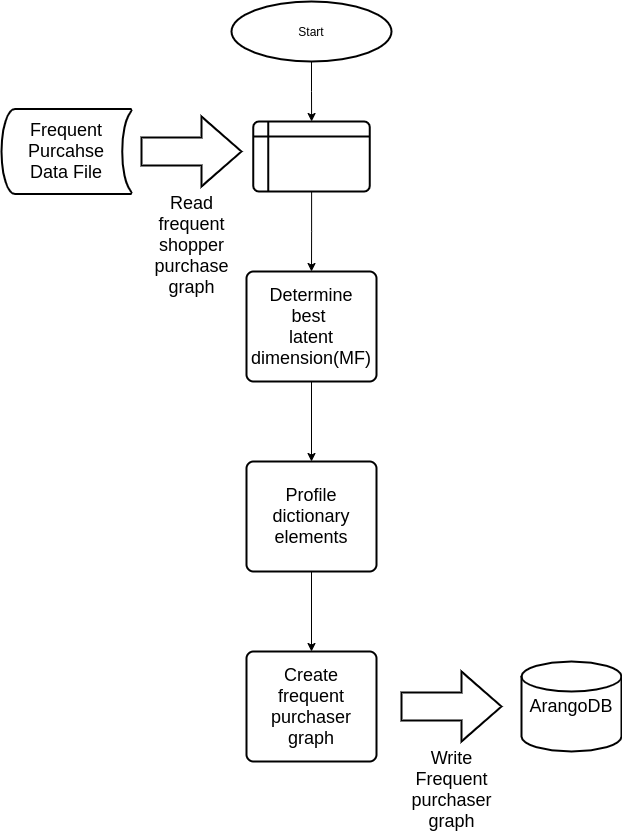

The diagram above was exported from draw.io. Its source (the exported page's mxGraphModel, read from the mxfile embedded in the PNG):
<mxGraphModel dx="1350" dy="713" grid="1" gridSize="10" guides="1" tooltips="1" connect="1" arrows="1" fold="1" page="1" pageScale="1" pageWidth="827" pageHeight="1169" math="0" shadow="0">
  <root>
    <mxCell id="0" />
    <mxCell id="1" parent="0" />
    <mxCell id="yiCh_3BDLhNzHfFvPI_X-22" value="" style="group" vertex="1" connectable="0" parent="1">
      <mxGeometry x="90" y="70" width="620" height="760" as="geometry" />
    </mxCell>
    <mxCell id="yiCh_3BDLhNzHfFvPI_X-1" value="Start" style="strokeWidth=2;html=1;shape=mxgraph.flowchart.start_1;whiteSpace=wrap;" vertex="1" parent="yiCh_3BDLhNzHfFvPI_X-22">
      <mxGeometry x="230" width="160" height="60" as="geometry" />
    </mxCell>
    <mxCell id="yiCh_3BDLhNzHfFvPI_X-3" value="" style="shape=internalStorage;whiteSpace=wrap;html=1;dx=15;dy=15;rounded=1;arcSize=8;strokeWidth=2;" vertex="1" parent="yiCh_3BDLhNzHfFvPI_X-22">
      <mxGeometry x="251.75" y="120" width="116.5" height="70" as="geometry" />
    </mxCell>
    <mxCell id="yiCh_3BDLhNzHfFvPI_X-10" value="" style="edgeStyle=orthogonalEdgeStyle;rounded=0;orthogonalLoop=1;jettySize=auto;html=1;" edge="1" parent="yiCh_3BDLhNzHfFvPI_X-22" source="yiCh_3BDLhNzHfFvPI_X-1" target="yiCh_3BDLhNzHfFvPI_X-3">
      <mxGeometry relative="1" as="geometry" />
    </mxCell>
    <mxCell id="yiCh_3BDLhNzHfFvPI_X-4" value="&lt;font style=&quot;font-size: 18px&quot;&gt;Read&lt;br&gt;frequent&lt;br&gt;shopper&lt;br&gt;purchase&lt;br&gt;graph&lt;/font&gt;" style="verticalLabelPosition=bottom;verticalAlign=top;html=1;strokeWidth=2;shape=mxgraph.arrows2.arrow;dy=0.6;dx=40;notch=0;" vertex="1" parent="yiCh_3BDLhNzHfFvPI_X-22">
      <mxGeometry x="140" y="115" width="100" height="70" as="geometry" />
    </mxCell>
    <mxCell id="yiCh_3BDLhNzHfFvPI_X-7" value="&lt;font style=&quot;font-size: 18px&quot;&gt;Determine&lt;br&gt;best&amp;nbsp;&lt;br&gt;latent dimension(MF)&lt;/font&gt;" style="rounded=1;whiteSpace=wrap;html=1;absoluteArcSize=1;arcSize=14;strokeWidth=2;" vertex="1" parent="yiCh_3BDLhNzHfFvPI_X-22">
      <mxGeometry x="245" y="270" width="130" height="110" as="geometry" />
    </mxCell>
    <mxCell id="yiCh_3BDLhNzHfFvPI_X-8" value="" style="edgeStyle=orthogonalEdgeStyle;rounded=0;orthogonalLoop=1;jettySize=auto;html=1;" edge="1" parent="yiCh_3BDLhNzHfFvPI_X-22" source="yiCh_3BDLhNzHfFvPI_X-3" target="yiCh_3BDLhNzHfFvPI_X-7">
      <mxGeometry relative="1" as="geometry" />
    </mxCell>
    <mxCell id="yiCh_3BDLhNzHfFvPI_X-16" value="" style="edgeStyle=orthogonalEdgeStyle;rounded=0;orthogonalLoop=1;jettySize=auto;html=1;" edge="1" parent="yiCh_3BDLhNzHfFvPI_X-22" source="yiCh_3BDLhNzHfFvPI_X-11">
      <mxGeometry relative="1" as="geometry">
        <mxPoint x="310" y="650" as="targetPoint" />
      </mxGeometry>
    </mxCell>
    <mxCell id="yiCh_3BDLhNzHfFvPI_X-11" value="&lt;font style=&quot;font-size: 18px&quot;&gt;Profile&lt;br&gt;dictionary&lt;br&gt;elements&lt;/font&gt;" style="rounded=1;whiteSpace=wrap;html=1;absoluteArcSize=1;arcSize=14;strokeWidth=2;" vertex="1" parent="yiCh_3BDLhNzHfFvPI_X-22">
      <mxGeometry x="245" y="460" width="130" height="110" as="geometry" />
    </mxCell>
    <mxCell id="yiCh_3BDLhNzHfFvPI_X-12" value="" style="edgeStyle=orthogonalEdgeStyle;rounded=0;orthogonalLoop=1;jettySize=auto;html=1;" edge="1" parent="yiCh_3BDLhNzHfFvPI_X-22" source="yiCh_3BDLhNzHfFvPI_X-7" target="yiCh_3BDLhNzHfFvPI_X-11">
      <mxGeometry relative="1" as="geometry" />
    </mxCell>
    <mxCell id="yiCh_3BDLhNzHfFvPI_X-13" value="&lt;span style=&quot;font-size: 18px&quot;&gt;Create&lt;br&gt;frequent&lt;br&gt;purchaser&lt;br&gt;graph&lt;br&gt;&lt;/span&gt;" style="rounded=1;whiteSpace=wrap;html=1;absoluteArcSize=1;arcSize=14;strokeWidth=2;" vertex="1" parent="yiCh_3BDLhNzHfFvPI_X-22">
      <mxGeometry x="245" y="650" width="130" height="110" as="geometry" />
    </mxCell>
    <mxCell id="yiCh_3BDLhNzHfFvPI_X-14" value="&lt;font style=&quot;font-size: 18px&quot;&gt;Frequent&lt;br&gt;Purcahse&lt;br&gt;Data File&lt;/font&gt;" style="strokeWidth=2;html=1;shape=mxgraph.flowchart.stored_data;whiteSpace=wrap;" vertex="1" parent="yiCh_3BDLhNzHfFvPI_X-22">
      <mxGeometry y="107.5" width="130" height="85" as="geometry" />
    </mxCell>
    <mxCell id="yiCh_3BDLhNzHfFvPI_X-17" value="&lt;font style=&quot;font-size: 18px&quot;&gt;ArangoDB&lt;/font&gt;" style="strokeWidth=2;html=1;shape=mxgraph.flowchart.database;whiteSpace=wrap;" vertex="1" parent="yiCh_3BDLhNzHfFvPI_X-22">
      <mxGeometry x="520" y="660" width="100" height="90" as="geometry" />
    </mxCell>
    <mxCell id="yiCh_3BDLhNzHfFvPI_X-19" value="&lt;font style=&quot;font-size: 18px&quot;&gt;Write&lt;br&gt;Frequent&lt;br&gt;purchaser&lt;br&gt;graph&lt;/font&gt;" style="verticalLabelPosition=bottom;verticalAlign=top;html=1;strokeWidth=2;shape=mxgraph.arrows2.arrow;dy=0.6;dx=40;notch=0;" vertex="1" parent="yiCh_3BDLhNzHfFvPI_X-22">
      <mxGeometry x="400" y="670" width="100" height="70" as="geometry" />
    </mxCell>
  </root>
</mxGraphModel>